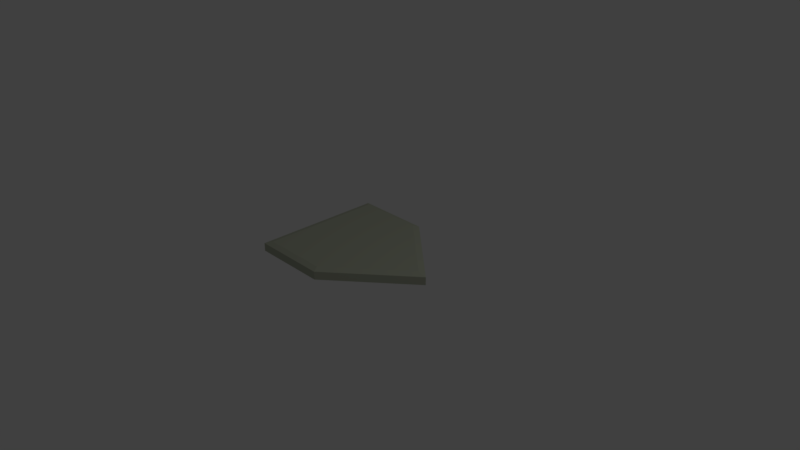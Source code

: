# Source: shield.blend  (saved by Blender 2.79.0; exported with 4.5.12 LTS)
import bpy
from mathutils import Matrix  # noqa: F401  (used for matrix-valued properties, if any)

bpy.ops.wm.read_factory_settings(use_empty=True)
scene = bpy.context.scene
scene.name = 'Scene'

# ---- collections
col_collection_1 = bpy.data.collections.new('Collection 1'); scene.collection.children.link(col_collection_1)

# ---- materials (node trees are filled in below, after node groups)
mat_material_001 = bpy.data.materials.new('Material.001')
mat_material_001.alpha_threshold = 0.0
mat_material_001.use_transparent_shadow = False
mat_material_001.diffuse_color = (0.4592, 0.4878, 0.3812, 1.0)
mat_material_001.specular_color = (0.0, 0.0, 0.0)
mat_material_001.roughness = 0.5

# ---- material node trees

# ---- world
world_world = bpy.data.worlds.new('World'); scene.world = world_world
world_world.color = (0.05088, 0.05088, 0.05088)
world_world.use_sun_shadow = False
world_world.sun_shadow_jitter_overblur = 0.0
world_world.cycles.sampling_method = 'MANUAL'

# ---- cameras
cam_camera = bpy.data.cameras.new('Camera')
cam_camera.clip_end = 100.0
cam_camera.lens = 35.0
cam_camera.sensor_width = 32.0
cam_camera.sensor_height = 18.0
cam_camera.ortho_scale = 7.314
cam_camera.dof.focus_distance = 0.0
cam_camera.dof.aperture_fstop = 128.0

# ---- lights
light_lamp = bpy.data.lights.new('Lamp', 'POINT')
light_lamp.transmission_factor = 0.0
light_lamp.cutoff_distance = 30.0
light_lamp.energy = 100.0
light_lamp.shadow_buffer_clip_start = 1.001
light_lamp.shadow_soft_size = 0.1
light_lamp.shadow_maximum_resolution = 0.006
light_lamp.use_absolute_resolution = True

# ---- meshes
me_cube_001 = bpy.data.meshes.new('Cube.001')
me_cube_001.from_pydata([(-1.0, -1.0, -0.281), (-0.915, -0.915, 1.132), (-1.0, 1.0, -0.281), (-0.915, 0.915, 1.132), (0.0, 1.0, -0.281), (-0.5, 1.0, -0.281), (-0.5, 0.915, 1.132), (-0.03523, 0.915, 1.132), (1.0, 0.0, -0.281), (0.8797, 0.0, 1.132), (-0.5, -1.0, -0.281), (0.0, -1.0, -0.281), (-0.03523, -0.915, 1.132), (-0.5, -0.915, 1.132), (-0.5, -1.0, -0.1405), (-0.5, -1.0, 0.0), (0.0, -1.0, 0.5), (-0.5, -1.0, 0.1405), (-0.09754, -0.6421, -1.427), (-1.0, -1.0, 0.847), (-0.5, -1.0, 0.847), (-1.0, 1.0, 0.847), (-0.5, 1.0, 0.847), (0.0, 1.0, 0.847), (0.0, -1.0, 0.847), (1.0, 0.0, 0.847)], [(16, 17)], [(9, 7, 6, 3, 1, 13, 12), (8, 11, 10, 0, 2, 5, 4), (14, 15, 17, 20, 19, 0, 10), (8, 25, 24, 11), (10, 11, 24, 20), (2, 21, 22, 5), (5, 22, 23, 4), (19, 21, 2, 0), (8, 4, 23, 25), (13, 1, 19, 20), (1, 3, 21, 19), (3, 6, 22, 21), (6, 7, 23, 22), (12, 13, 20, 24), (9, 12, 24, 25), (7, 9, 25, 23)])
_uv = me_cube_001.uv_layers.new(name='UVMap')
_uv.uv.foreach_set('vector', [0.1793, 0.7774, 0.4773, 0.7976, 0.7252, 0.7954, 0.75, 0.5753, 0.6409, 0.4207, 0.4533, 0.4112, 0.2022, 0.4901, 0.5837, 0.5748, 0.5333, 0.3959, 0.4847, 0.2875, 0.5406, 0.05697, 0.4406, 0.09935, 0.2997, 0.124, 0.3909, 0.6509, 0.6501, 0.239, 0.4948, 0.1576, 0.598, 0.04906, 0.4502, 0.2772, 0.4246, 0.4177, 0.382, 0.4307, 0.4847, 0.2875, 0.3949, 0.519, 0.1838, 0.3136, 0.2381, 0.2625, 0.6204, 0.5467, 0.4847, 0.2875, 0.5333, 0.3959, 0.8324, 0.5017, 0.4502, 0.2772, 0.5059, 0.3483, 0.7061, 0.5289, 0.624, 0.4197, 0.6009, 0.2615, 0.3323, 0.4556, 0.7523, 0.2522, 0.7258, 0.3724, 0.4372, 0.2553, 0.5958, 0.3351, 0.6834, 0.2968, 0.3023, 0.1473, 0.2101, 0.4546, 0.6991, 0.5186, 0.3329, 0.4295, 0.5159, 0.0514, 0.6193, 0.2987, 0.5639, 0.2341, 0.4121, 0.2203, 0.4246, 0.4177, 0.4502, 0.2772, 0.2691, 0.8104, 0.6024, 0.8475, 0.507, 0.7388, 0.4057, 0.7881, 0.7368, 0.8247, 0.5589, 0.657, 0.6434, 0.3835, 0.7465, 0.6444, 0.8428, 0.5879, 0.6819, 0.4203, 0.6377, 0.5159, 0.7546, 0.735, 0.2322, 0.7948, 0.3326, 0.446, 0.5978, 0.4348, 0.3748, 0.8013, 0.1887, 0.4573, 0.2561, 0.5621, 0.3293, 0.5686, 0.5198, 0.5793, 0.6822, 0.388, 0.7067, 0.5573, 0.7927, 0.4369, 0.7631, 0.3557])
me_cube_001.materials.append(mat_material_001)
me_cube_001.use_remesh_preserve_volume = False
me_cube_001.use_remesh_preserve_attributes = False
me_cube_001.use_mirror_vertex_groups = False
me_cube_001.update()

# ---- objects
ob_cube = bpy.data.objects.new('Cube', me_cube_001)
ob_lamp = bpy.data.objects.new('Lamp', light_lamp)
ob_camera = bpy.data.objects.new('Camera', cam_camera)

# ---- transforms, parenting, visibility, modifiers, constraints
ob_cube.location = (0.0, 0.0, 0.0)
ob_cube.scale = (1.031, 0.8956, 0.09791)
ob_cube.lineart.crease_threshold = 0.0
ob_lamp.location = (4.076, 1.005, 5.904)
ob_lamp.rotation_euler = (0.6503, 0.05522, 1.866)
ob_lamp.lock_rotations_4d = False
ob_lamp.empty_display_type = 'ARROWS'
ob_lamp.color = (0.0, 0.0, 0.0, 0.0)
ob_lamp.lineart.crease_threshold = 0.0
ob_camera.location = (7.481, -6.508, 5.344)
ob_camera.rotation_euler = (1.109, 0.0, 0.8149)
ob_camera.lock_rotations_4d = False
ob_camera.empty_display_type = 'ARROWS'
ob_camera.color = (0.0, 0.0, 0.0, 0.0)
ob_camera.display_type = 'WIRE'
ob_camera.lineart.crease_threshold = 0.0

# ---- collection membership
col_collection_1.objects.link(ob_cube)
col_collection_1.objects.link(ob_lamp)
col_collection_1.objects.link(ob_camera)

# ---- scene / render settings (as saved in the file)
scene.camera = ob_camera
scene.frame_start = 1; scene.frame_end = 250; scene.frame_set(1)
scene.render.engine = 'BLENDER_EEVEE_NEXT'
scene.render.resolution_percentage = 50
scene.render.dither_intensity = 0.0
scene.cycles.use_denoising = False
scene.cycles.samples = 128
scene.cycles.sampling_pattern = 'TABULATED_SOBOL'
scene.cycles.use_adaptive_sampling = False
scene.cycles.use_light_tree = False
scene.cycles.blur_glossy = 0.0
scene.cycles.sample_clamp_indirect = 0.0
scene.view_settings.view_transform = 'Standard'
bpy.context.view_layer.update()
